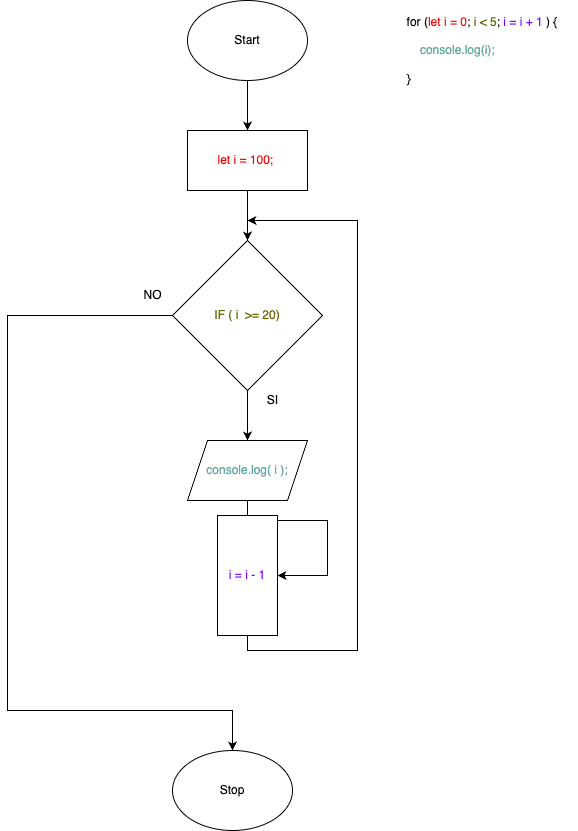

The diagram above was exported from draw.io. Its source (the exported page's mxGraphModel, read from the mxfile embedded in the PNG):
<mxGraphModel dx="1166" dy="561" grid="1" gridSize="10" guides="1" tooltips="1" connect="1" arrows="1" fold="1" page="1" pageScale="1" pageWidth="827" pageHeight="1169" math="0" shadow="0">
  <root>
    <mxCell id="0" />
    <mxCell id="1" parent="0" />
    <mxCell id="gKgBqiZwVw8kugaCMjDv-4" style="edgeStyle=orthogonalEdgeStyle;rounded=0;orthogonalLoop=1;jettySize=auto;html=1;entryX=0.5;entryY=0;entryDx=0;entryDy=0;" edge="1" parent="1" source="gKgBqiZwVw8kugaCMjDv-1" target="gKgBqiZwVw8kugaCMjDv-3">
      <mxGeometry relative="1" as="geometry" />
    </mxCell>
    <mxCell id="gKgBqiZwVw8kugaCMjDv-1" value="Start" style="ellipse;whiteSpace=wrap;html=1;" vertex="1" parent="1">
      <mxGeometry x="360" y="40" width="120" height="80" as="geometry" />
    </mxCell>
    <mxCell id="gKgBqiZwVw8kugaCMjDv-2" value="Stop" style="ellipse;whiteSpace=wrap;html=1;" vertex="1" parent="1">
      <mxGeometry x="345" y="790" width="120" height="80" as="geometry" />
    </mxCell>
    <mxCell id="gKgBqiZwVw8kugaCMjDv-6" style="edgeStyle=orthogonalEdgeStyle;rounded=0;orthogonalLoop=1;jettySize=auto;html=1;entryX=0.5;entryY=0;entryDx=0;entryDy=0;" edge="1" parent="1" source="gKgBqiZwVw8kugaCMjDv-3" target="gKgBqiZwVw8kugaCMjDv-5">
      <mxGeometry relative="1" as="geometry" />
    </mxCell>
    <mxCell id="gKgBqiZwVw8kugaCMjDv-3" value="&lt;font color=&quot;#ff0303&quot;&gt;let i = 100;&amp;nbsp;&lt;/font&gt;" style="rounded=0;whiteSpace=wrap;html=1;" vertex="1" parent="1">
      <mxGeometry x="360" y="170" width="120" height="60" as="geometry" />
    </mxCell>
    <mxCell id="gKgBqiZwVw8kugaCMjDv-8" style="edgeStyle=orthogonalEdgeStyle;rounded=0;orthogonalLoop=1;jettySize=auto;html=1;entryX=0.5;entryY=0;entryDx=0;entryDy=0;" edge="1" parent="1" source="gKgBqiZwVw8kugaCMjDv-5" target="gKgBqiZwVw8kugaCMjDv-7">
      <mxGeometry relative="1" as="geometry" />
    </mxCell>
    <mxCell id="gKgBqiZwVw8kugaCMjDv-13" style="edgeStyle=orthogonalEdgeStyle;rounded=0;orthogonalLoop=1;jettySize=auto;html=1;entryX=0.5;entryY=0;entryDx=0;entryDy=0;" edge="1" parent="1" source="gKgBqiZwVw8kugaCMjDv-5" target="gKgBqiZwVw8kugaCMjDv-2">
      <mxGeometry relative="1" as="geometry">
        <mxPoint x="240" y="761" as="targetPoint" />
        <Array as="points">
          <mxPoint x="180" y="355" />
          <mxPoint x="180" y="750" />
          <mxPoint x="405" y="750" />
        </Array>
      </mxGeometry>
    </mxCell>
    <mxCell id="gKgBqiZwVw8kugaCMjDv-5" value="&lt;font color=&quot;#666600&quot;&gt;IF ( i&amp;nbsp; &amp;gt;= 20)&lt;/font&gt;" style="rhombus;whiteSpace=wrap;html=1;" vertex="1" parent="1">
      <mxGeometry x="345" y="280" width="150" height="150" as="geometry" />
    </mxCell>
    <mxCell id="gKgBqiZwVw8kugaCMjDv-10" style="edgeStyle=orthogonalEdgeStyle;rounded=0;orthogonalLoop=1;jettySize=auto;html=1;entryX=0.5;entryY=0;entryDx=0;entryDy=0;" edge="1" parent="1" source="gKgBqiZwVw8kugaCMjDv-7" target="gKgBqiZwVw8kugaCMjDv-9">
      <mxGeometry relative="1" as="geometry" />
    </mxCell>
    <mxCell id="gKgBqiZwVw8kugaCMjDv-7" value="&lt;font color=&quot;#67ab9f&quot;&gt;console.log( i );&lt;/font&gt;" style="shape=parallelogram;perimeter=parallelogramPerimeter;whiteSpace=wrap;html=1;fixedSize=1;" vertex="1" parent="1">
      <mxGeometry x="360" y="480" width="120" height="60" as="geometry" />
    </mxCell>
    <mxCell id="gKgBqiZwVw8kugaCMjDv-11" style="edgeStyle=orthogonalEdgeStyle;rounded=0;orthogonalLoop=1;jettySize=auto;html=1;" edge="1" parent="1" source="gKgBqiZwVw8kugaCMjDv-9">
      <mxGeometry relative="1" as="geometry">
        <mxPoint x="420" y="260" as="targetPoint" />
        <Array as="points">
          <mxPoint x="420" y="690" />
          <mxPoint x="530" y="690" />
          <mxPoint x="530" y="260" />
        </Array>
      </mxGeometry>
    </mxCell>
    <mxCell id="gKgBqiZwVw8kugaCMjDv-9" value="&lt;font color=&quot;#7f00ff&quot;&gt;i = i - 1&lt;/font&gt;" style="rounded=0;whiteSpace=wrap;html=1;direction=south;" vertex="1" parent="1">
      <mxGeometry x="390" y="555" width="60" height="120" as="geometry" />
    </mxCell>
    <mxCell id="gKgBqiZwVw8kugaCMjDv-12" value="SI" style="text;html=1;align=center;verticalAlign=middle;resizable=0;points=[];autosize=1;strokeColor=none;fillColor=none;" vertex="1" parent="1">
      <mxGeometry x="430" y="425" width="30" height="30" as="geometry" />
    </mxCell>
    <mxCell id="gKgBqiZwVw8kugaCMjDv-14" value="NO" style="text;html=1;align=center;verticalAlign=middle;resizable=0;points=[];autosize=1;strokeColor=none;fillColor=none;" vertex="1" parent="1">
      <mxGeometry x="305" y="320" width="40" height="30" as="geometry" />
    </mxCell>
    <mxCell id="gKgBqiZwVw8kugaCMjDv-15" value="&lt;div style=&quot;text-align: left;&quot;&gt;&lt;span style=&quot;color: rgb(0, 0, 0); background-color: initial;&quot;&gt;for (&lt;/span&gt;&lt;span style=&quot;background-color: initial;&quot;&gt;&lt;font color=&quot;#ff0505&quot;&gt;let i = 0&lt;/font&gt;&lt;/span&gt;&lt;span style=&quot;color: rgb(0, 0, 0); background-color: initial;&quot;&gt;; &lt;/span&gt;&lt;span style=&quot;background-color: initial;&quot;&gt;i &amp;lt; 5&lt;/span&gt;&lt;span style=&quot;color: rgb(0, 0, 0); background-color: initial;&quot;&gt;; &lt;/span&gt;&lt;span style=&quot;background-color: initial;&quot;&gt;&lt;font color=&quot;#7f00ff&quot;&gt;i = i + 1&lt;/font&gt;&lt;/span&gt;&lt;span style=&quot;color: rgb(0, 0, 0); background-color: initial;&quot;&gt; ) {&lt;/span&gt;&lt;/div&gt;&lt;div style=&quot;color: rgb(0, 0, 0); text-align: left;&quot;&gt;&lt;br&gt;&lt;/div&gt;&lt;div style=&quot;text-align: left;&quot;&gt;&lt;span style=&quot;background-color: initial;&quot;&gt;&lt;font color=&quot;#67ab9f&quot;&gt;&amp;nbsp; &amp;nbsp; console.log(i);&lt;/font&gt;&lt;/span&gt;&lt;/div&gt;&lt;div style=&quot;color: rgb(0, 0, 0); text-align: left;&quot;&gt;&lt;br&gt;&lt;/div&gt;&lt;div style=&quot;color: rgb(0, 0, 0); text-align: left;&quot;&gt;&lt;span style=&quot;background-color: initial;&quot;&gt;}&lt;/span&gt;&lt;/div&gt;" style="text;html=1;strokeColor=none;fillColor=none;align=center;verticalAlign=middle;whiteSpace=wrap;rounded=0;fontColor=#666600;" vertex="1" parent="1">
      <mxGeometry x="560" y="40" width="190" height="100" as="geometry" />
    </mxCell>
  </root>
</mxGraphModel>